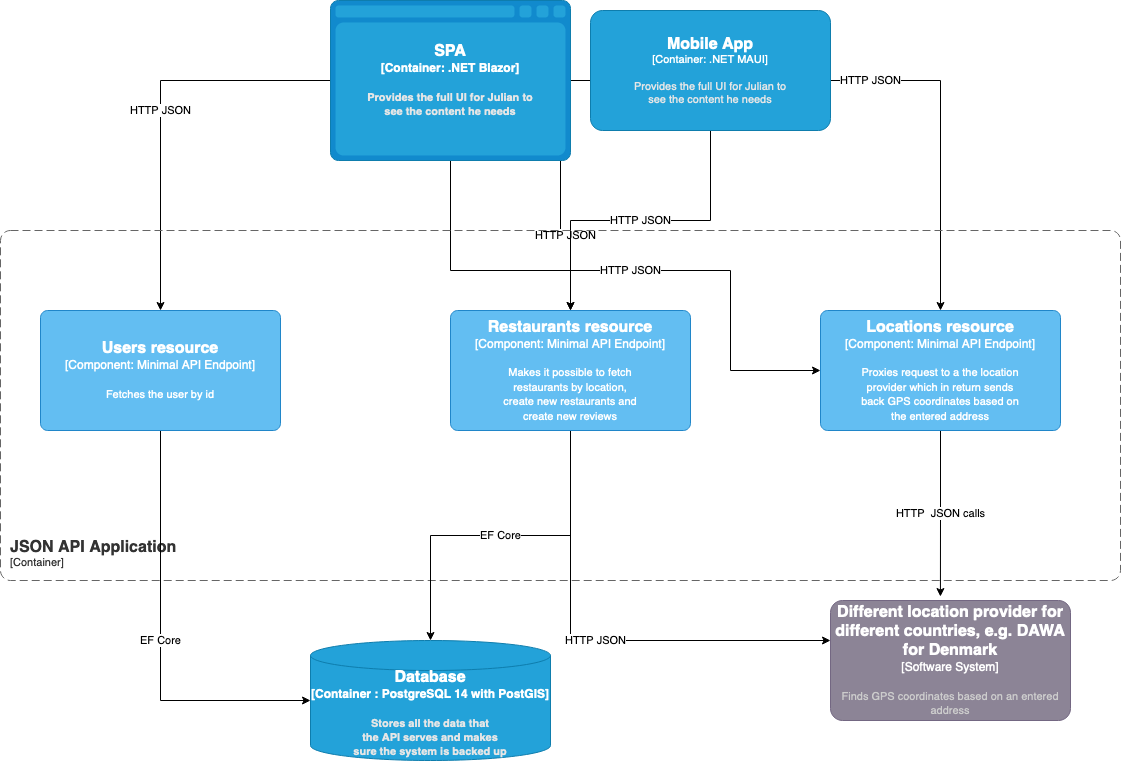

The diagram above was exported from draw.io. Its source (the exported page's mxGraphModel, read from the mxfile embedded in the PNG):
<mxGraphModel dx="2268" dy="760" grid="1" gridSize="10" guides="1" tooltips="1" connect="1" arrows="1" fold="1" page="1" pageScale="1" pageWidth="850" pageHeight="1100" math="0" shadow="0">
  <root>
    <mxCell id="0" />
    <mxCell id="1" parent="0" />
    <mxCell id="mxp_PtS6Zm2aP6k995pQ-29" value="HTTP JSON" style="edgeStyle=orthogonalEdgeStyle;rounded=0;orthogonalLoop=1;jettySize=auto;html=1;entryX=0.5;entryY=0;entryDx=0;entryDy=0;entryPerimeter=0;" edge="1" parent="1" source="mxp_PtS6Zm2aP6k995pQ-11" target="mxp_PtS6Zm2aP6k995pQ-26">
      <mxGeometry relative="1" as="geometry" />
    </mxCell>
    <mxCell id="mxp_PtS6Zm2aP6k995pQ-39" value="HTTP JSON" style="edgeStyle=orthogonalEdgeStyle;rounded=0;orthogonalLoop=1;jettySize=auto;html=1;entryX=0;entryY=0.5;entryDx=0;entryDy=0;entryPerimeter=0;" edge="1" parent="1" source="mxp_PtS6Zm2aP6k995pQ-11" target="mxp_PtS6Zm2aP6k995pQ-26">
      <mxGeometry relative="1" as="geometry">
        <Array as="points">
          <mxPoint x="-340" y="590" />
          <mxPoint x="-60" y="590" />
          <mxPoint x="-60" y="690" />
        </Array>
      </mxGeometry>
    </mxCell>
    <mxCell id="mxp_PtS6Zm2aP6k995pQ-40" value="HTTP JSON" style="edgeStyle=orthogonalEdgeStyle;rounded=0;orthogonalLoop=1;jettySize=auto;html=1;" edge="1" parent="1" source="mxp_PtS6Zm2aP6k995pQ-11" target="mxp_PtS6Zm2aP6k995pQ-34">
      <mxGeometry relative="1" as="geometry">
        <Array as="points">
          <mxPoint x="-230" y="555" />
          <mxPoint x="-220" y="555" />
        </Array>
      </mxGeometry>
    </mxCell>
    <mxCell id="mxp_PtS6Zm2aP6k995pQ-41" value="HTTP JSON" style="edgeStyle=orthogonalEdgeStyle;rounded=0;orthogonalLoop=1;jettySize=auto;html=1;" edge="1" parent="1" source="mxp_PtS6Zm2aP6k995pQ-11" target="mxp_PtS6Zm2aP6k995pQ-30">
      <mxGeometry relative="1" as="geometry" />
    </mxCell>
    <object placeholders="1" c4Type="SPA" c4Container="Container" c4Technology=".NET Blazor" c4Description="Provides the full UI for Julian to&#10;see the content he needs" label="&lt;font style=&quot;font-size: 16px&quot;&gt;&lt;b&gt;%c4Type%&lt;/font&gt;&lt;div&gt;[%c4Container%:&amp;nbsp;%c4Technology%]&lt;/div&gt;&lt;br&gt;&lt;div&gt;&lt;font style=&quot;font-size: 11px&quot;&gt;&lt;font color=&quot;#E6E6E6&quot;&gt;%c4Description%&lt;/font&gt;&lt;/div&gt;" id="mxp_PtS6Zm2aP6k995pQ-11">
      <mxCell style="shape=mxgraph.c4.webBrowserContainer;whiteSpace=wrap;html=1;boundedLbl=1;rounded=0;labelBackgroundColor=none;fillColor=#118ACD;fontSize=12;fontColor=#ffffff;align=center;strokeColor=#0E7DAD;metaEdit=1;points=[[0.5,0,0],[1,0.25,0],[1,0.5,0],[1,0.75,0],[0.5,1,0],[0,0.75,0],[0,0.5,0],[0,0.25,0]];resizable=0;" vertex="1" parent="1">
        <mxGeometry x="-460" y="320" width="240" height="160" as="geometry" />
      </mxCell>
    </object>
    <mxCell id="mxp_PtS6Zm2aP6k995pQ-42" value="HTTP JSON" style="edgeStyle=orthogonalEdgeStyle;rounded=0;orthogonalLoop=1;jettySize=auto;html=1;" edge="1" parent="1" source="mxp_PtS6Zm2aP6k995pQ-14" target="mxp_PtS6Zm2aP6k995pQ-34">
      <mxGeometry relative="1" as="geometry" />
    </mxCell>
    <object placeholders="1" c4Name="Mobile App" c4Type="Container" c4Technology=".NET MAUI" c4Description="Provides the full UI for Julian to&#10;see the content he needs" label="&lt;font style=&quot;font-size: 16px&quot;&gt;&lt;b&gt;%c4Name%&lt;/b&gt;&lt;/font&gt;&lt;div&gt;[%c4Type%: %c4Technology%]&lt;/div&gt;&lt;br&gt;&lt;div&gt;&lt;font style=&quot;font-size: 11px&quot;&gt;&lt;font color=&quot;#E6E6E6&quot;&gt;%c4Description%&lt;/font&gt;&lt;/div&gt;" id="mxp_PtS6Zm2aP6k995pQ-14">
      <mxCell style="rounded=1;whiteSpace=wrap;html=1;fontSize=11;labelBackgroundColor=none;fillColor=#23A2D9;fontColor=#ffffff;align=center;arcSize=10;strokeColor=#0E7DAD;metaEdit=1;resizable=0;points=[[0.25,0,0],[0.5,0,0],[0.75,0,0],[1,0.25,0],[1,0.5,0],[1,0.75,0],[0.75,1,0],[0.5,1,0],[0.25,1,0],[0,0.75,0],[0,0.5,0],[0,0.25,0]];" vertex="1" parent="1">
        <mxGeometry x="-200" y="330" width="240" height="120" as="geometry" />
      </mxCell>
    </object>
    <object placeholders="1" c4Type="Database" c4Container="Container " c4Technology="PostgreSQL 14 with PostGIS" c4Description="Stores all the data that&#10;the API serves and makes&#10;sure the system is backed up" label="&lt;font style=&quot;font-size: 16px&quot;&gt;&lt;b&gt;%c4Type%&lt;/font&gt;&lt;div&gt;[%c4Container%:&amp;nbsp;%c4Technology%]&lt;/div&gt;&lt;br&gt;&lt;div&gt;&lt;font style=&quot;font-size: 11px&quot;&gt;&lt;font color=&quot;#E6E6E6&quot;&gt;%c4Description%&lt;/font&gt;&lt;/div&gt;" id="mxp_PtS6Zm2aP6k995pQ-20">
      <mxCell style="shape=cylinder3;size=15;whiteSpace=wrap;html=1;boundedLbl=1;rounded=0;labelBackgroundColor=none;fillColor=#23A2D9;fontSize=12;fontColor=#ffffff;align=center;strokeColor=#0E7DAD;metaEdit=1;points=[[0.5,0,0],[1,0.25,0],[1,0.5,0],[1,0.75,0],[0.5,1,0],[0,0.75,0],[0,0.5,0],[0,0.25,0]];resizable=0;" vertex="1" parent="1">
        <mxGeometry x="-480" y="960" width="240" height="120" as="geometry" />
      </mxCell>
    </object>
    <object placeholders="1" c4Name="Different location provider for different countries, e.g. DAWA for Denmark" c4Type="Software System" c4Description="Finds GPS coordinates based on an entered address" label="&lt;font style=&quot;font-size: 16px&quot;&gt;&lt;b&gt;%c4Name%&lt;/b&gt;&lt;/font&gt;&lt;div&gt;[%c4Type%]&lt;/div&gt;&lt;br&gt;&lt;div&gt;&lt;font style=&quot;font-size: 11px&quot;&gt;&lt;font color=&quot;#cccccc&quot;&gt;%c4Description%&lt;/font&gt;&lt;/div&gt;" id="mxp_PtS6Zm2aP6k995pQ-22">
      <mxCell style="rounded=1;whiteSpace=wrap;html=1;labelBackgroundColor=none;fillColor=#8C8496;fontColor=#ffffff;align=center;arcSize=10;strokeColor=#736782;metaEdit=1;resizable=0;points=[[0.25,0,0],[0.5,0,0],[0.75,0,0],[1,0.25,0],[1,0.5,0],[1,0.75,0],[0.75,1,0],[0.5,1,0],[0.25,1,0],[0,0.75,0],[0,0.5,0],[0,0.25,0]];" vertex="1" parent="1">
        <mxGeometry x="40" y="920" width="240" height="120" as="geometry" />
      </mxCell>
    </object>
    <object placeholders="1" c4Name="JSON API Application" c4Type="ContainerScopeBoundary" c4Application="Container" label="&lt;font style=&quot;font-size: 16px&quot;&gt;&lt;b&gt;&lt;div style=&quot;text-align: left&quot;&gt;%c4Name%&lt;/div&gt;&lt;/b&gt;&lt;/font&gt;&lt;div style=&quot;text-align: left&quot;&gt;[%c4Application%]&lt;/div&gt;" id="mxp_PtS6Zm2aP6k995pQ-25">
      <mxCell style="rounded=1;fontSize=11;whiteSpace=wrap;html=1;dashed=1;arcSize=20;fillColor=none;strokeColor=#666666;fontColor=#333333;labelBackgroundColor=none;align=left;verticalAlign=bottom;labelBorderColor=none;spacingTop=0;spacing=10;dashPattern=8 4;metaEdit=1;rotatable=0;perimeter=rectanglePerimeter;noLabel=0;labelPadding=0;allowArrows=0;connectable=0;expand=0;recursiveResize=0;editable=1;pointerEvents=0;absoluteArcSize=1;points=[[0.25,0,0],[0.5,0,0],[0.75,0,0],[1,0.25,0],[1,0.5,0],[1,0.75,0],[0.75,1,0],[0.5,1,0],[0.25,1,0],[0,0.75,0],[0,0.5,0],[0,0.25,0]];" vertex="1" parent="1">
        <mxGeometry x="-790" y="550" width="1120" height="350" as="geometry" />
      </mxCell>
    </object>
    <mxCell id="mxp_PtS6Zm2aP6k995pQ-27" value="HTTP&amp;nbsp; JSON calls" style="edgeStyle=orthogonalEdgeStyle;rounded=0;orthogonalLoop=1;jettySize=auto;html=1;entryX=0.458;entryY=-0.033;entryDx=0;entryDy=0;entryPerimeter=0;" edge="1" parent="1" source="mxp_PtS6Zm2aP6k995pQ-26" target="mxp_PtS6Zm2aP6k995pQ-22">
      <mxGeometry relative="1" as="geometry" />
    </mxCell>
    <object placeholders="1" c4Name="Locations resource" c4Type="Component" c4Technology="Minimal API Endpoint" c4Description="Proxies request to a the location&#10;provider which in return sends&#10;back GPS coordinates based on&#10;the entered address" label="&lt;font style=&quot;font-size: 16px&quot;&gt;&lt;b&gt;%c4Name%&lt;/b&gt;&lt;/font&gt;&lt;div&gt;[%c4Type%: %c4Technology%]&lt;/div&gt;&lt;br&gt;&lt;div&gt;&lt;font style=&quot;font-size: 11px&quot;&gt;%c4Description%&lt;/font&gt;&lt;/div&gt;" id="mxp_PtS6Zm2aP6k995pQ-26">
      <mxCell style="rounded=1;whiteSpace=wrap;html=1;labelBackgroundColor=none;fillColor=#63BEF2;fontColor=#ffffff;align=center;arcSize=6;strokeColor=#2086C9;metaEdit=1;resizable=0;points=[[0.25,0,0],[0.5,0,0],[0.75,0,0],[1,0.25,0],[1,0.5,0],[1,0.75,0],[0.75,1,0],[0.5,1,0],[0.25,1,0],[0,0.75,0],[0,0.5,0],[0,0.25,0]];" vertex="1" parent="1">
        <mxGeometry x="30" y="630" width="240" height="120" as="geometry" />
      </mxCell>
    </object>
    <mxCell id="mxp_PtS6Zm2aP6k995pQ-38" value="EF Core" style="edgeStyle=orthogonalEdgeStyle;rounded=0;orthogonalLoop=1;jettySize=auto;html=1;" edge="1" parent="1" source="mxp_PtS6Zm2aP6k995pQ-30" target="mxp_PtS6Zm2aP6k995pQ-20">
      <mxGeometry relative="1" as="geometry">
        <Array as="points">
          <mxPoint x="-630" y="1020" />
        </Array>
      </mxGeometry>
    </mxCell>
    <object placeholders="1" c4Name="Users resource" c4Type="Component" c4Technology="Minimal API Endpoint" c4Description="Fetches the user by id" label="&lt;font style=&quot;font-size: 16px&quot;&gt;&lt;b&gt;%c4Name%&lt;/b&gt;&lt;/font&gt;&lt;div&gt;[%c4Type%: %c4Technology%]&lt;/div&gt;&lt;br&gt;&lt;div&gt;&lt;font style=&quot;font-size: 11px&quot;&gt;%c4Description%&lt;/font&gt;&lt;/div&gt;" id="mxp_PtS6Zm2aP6k995pQ-30">
      <mxCell style="rounded=1;whiteSpace=wrap;html=1;labelBackgroundColor=none;fillColor=#63BEF2;fontColor=#ffffff;align=center;arcSize=6;strokeColor=#2086C9;metaEdit=1;resizable=0;points=[[0.25,0,0],[0.5,0,0],[0.75,0,0],[1,0.25,0],[1,0.5,0],[1,0.75,0],[0.75,1,0],[0.5,1,0],[0.25,1,0],[0,0.75,0],[0,0.5,0],[0,0.25,0]];" vertex="1" parent="1">
        <mxGeometry x="-750" y="630" width="240" height="120" as="geometry" />
      </mxCell>
    </object>
    <mxCell id="mxp_PtS6Zm2aP6k995pQ-35" value="HTTP JSON" style="edgeStyle=orthogonalEdgeStyle;rounded=0;orthogonalLoop=1;jettySize=auto;html=1;" edge="1" parent="1" source="mxp_PtS6Zm2aP6k995pQ-34" target="mxp_PtS6Zm2aP6k995pQ-22">
      <mxGeometry relative="1" as="geometry">
        <Array as="points">
          <mxPoint x="-220" y="960" />
        </Array>
      </mxGeometry>
    </mxCell>
    <mxCell id="mxp_PtS6Zm2aP6k995pQ-36" value="EF Core" style="edgeStyle=orthogonalEdgeStyle;rounded=0;orthogonalLoop=1;jettySize=auto;html=1;" edge="1" parent="1" source="mxp_PtS6Zm2aP6k995pQ-34" target="mxp_PtS6Zm2aP6k995pQ-20">
      <mxGeometry relative="1" as="geometry" />
    </mxCell>
    <object placeholders="1" c4Name="Restaurants resource" c4Type="Component" c4Technology="Minimal API Endpoint" c4Description="Makes it possible to fetch&#10;restaurants by location,&#10;create new restaurants and&#10;create new reviews" label="&lt;font style=&quot;font-size: 16px&quot;&gt;&lt;b&gt;%c4Name%&lt;/b&gt;&lt;/font&gt;&lt;div&gt;[%c4Type%: %c4Technology%]&lt;/div&gt;&lt;br&gt;&lt;div&gt;&lt;font style=&quot;font-size: 11px&quot;&gt;%c4Description%&lt;/font&gt;&lt;/div&gt;" id="mxp_PtS6Zm2aP6k995pQ-34">
      <mxCell style="rounded=1;whiteSpace=wrap;html=1;labelBackgroundColor=none;fillColor=#63BEF2;fontColor=#ffffff;align=center;arcSize=6;strokeColor=#2086C9;metaEdit=1;resizable=0;points=[[0.25,0,0],[0.5,0,0],[0.75,0,0],[1,0.25,0],[1,0.5,0],[1,0.75,0],[0.75,1,0],[0.5,1,0],[0.25,1,0],[0,0.75,0],[0,0.5,0],[0,0.25,0]];" vertex="1" parent="1">
        <mxGeometry x="-340" y="630" width="240" height="120" as="geometry" />
      </mxCell>
    </object>
  </root>
</mxGraphModel>